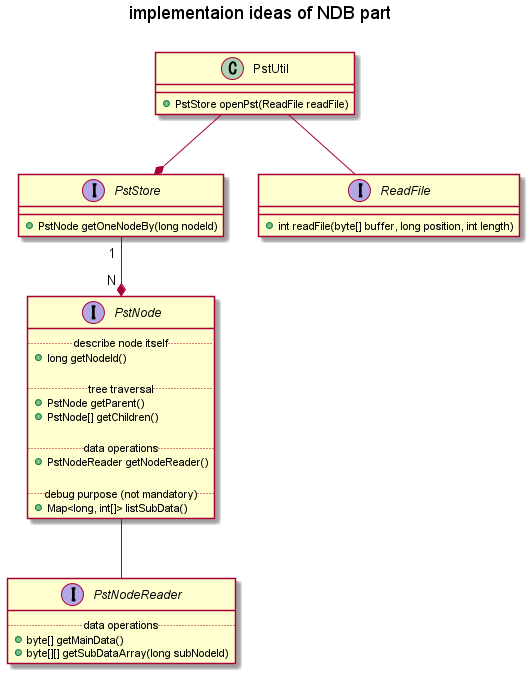

The diagram above was rendered by PlantUML. Its source (embedded in the PNG):
@startuml schematic
title implementaion ideas of NDB part\n

class PstUtil {
    + PstStore openPst(ReadFile readFile)
}

interface PstStore {
    + PstNode getOneNodeBy(long nodeId)
}

interface PstNode {
    .. describe node itself ..
    + long getNodeId()

    .. tree traversal ..
    + PstNode getParent()
    + PstNode[] getChildren()

    .. data operations ..
    + PstNodeReader getNodeReader()

    .. debug purpose (not mandatory) ..
    + Map<long, int[]> listSubData()
}

interface PstNodeReader {
    .. data operations ..
    + byte[] getMainData()
    + byte[][] getSubDataArray(long subNodeId)
}

PstUtil --* PstStore
PstUtil -- ReadFile
PstStore " 1 " --* " N " PstNode
PstNode -- PstNodeReader

interface ReadFile {
    + int readFile(byte[] buffer, long position, int length)
}

@enduml